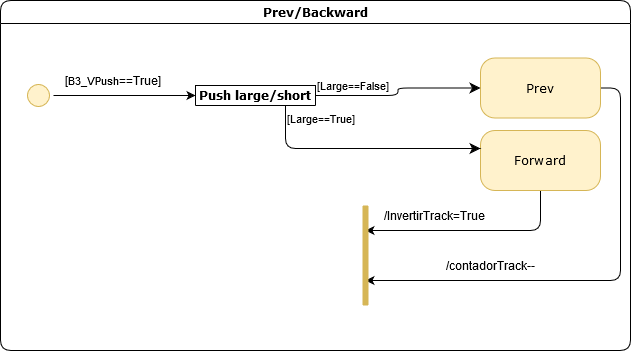

The diagram above was exported from draw.io. Its source (the exported page's mxGraphModel, read from the mxfile embedded in the PNG):
<mxGraphModel dx="723" dy="413" grid="1" gridSize="10" guides="1" tooltips="1" connect="1" arrows="1" fold="1" page="1" pageScale="1" pageWidth="1100" pageHeight="850" background="#ffffff" math="0" shadow="0">
  <root>
    <mxCell id="0" />
    <mxCell id="1" parent="0" />
    <mxCell id="2" value="Prev/Backward" style="swimlane;whiteSpace=wrap;html=1;rounded=1;shadow=0;comic=0;labelBackgroundColor=none;strokeWidth=1;fontFamily=Verdana;fontSize=12;align=center;" vertex="1" parent="1">
      <mxGeometry x="260" y="335" width="630" height="350" as="geometry">
        <mxRectangle x="410" y="320" width="110" height="23" as="alternateBounds" />
      </mxGeometry>
    </mxCell>
    <mxCell id="3" style="edgeStyle=orthogonalEdgeStyle;rounded=0;orthogonalLoop=1;jettySize=auto;html=1;exitX=0.5;exitY=0;exitDx=0;exitDy=0;entryX=0;entryY=0.5;entryDx=0;entryDy=0;" edge="1" parent="2" source="5" target="15">
      <mxGeometry relative="1" as="geometry">
        <mxPoint x="246.84000000000015" y="95.02999999999997" as="targetPoint" />
      </mxGeometry>
    </mxCell>
    <mxCell id="4" value="[&lt;font style=&quot;font-size: 11px&quot;&gt;B3_VPush&lt;/font&gt;==True]" style="text;html=1;align=center;verticalAlign=middle;resizable=0;points=[];labelBackgroundColor=#ffffff;" vertex="1" connectable="0" parent="3">
      <mxGeometry x="-0.3167" relative="1" as="geometry">
        <mxPoint x="10" y="-15" as="offset" />
      </mxGeometry>
    </mxCell>
    <mxCell id="5" value="" style="ellipse;html=1;shape=startState;fillColor=#fff2cc;strokeColor=#d6b656;rounded=1;shadow=0;comic=0;labelBackgroundColor=none;fontFamily=Verdana;fontSize=12;align=center;direction=south;" vertex="1" parent="2">
      <mxGeometry x="23" y="80" width="30" height="30" as="geometry" />
    </mxCell>
    <mxCell id="6" style="edgeStyle=orthogonalEdgeStyle;orthogonalLoop=1;jettySize=auto;html=1;exitX=1;exitY=0.5;exitDx=0;exitDy=0;entryX=0.75;entryY=0.5;entryDx=0;entryDy=0;entryPerimeter=0;endArrow=classic;endFill=1;rounded=1;" edge="1" parent="2" source="8" target="14">
      <mxGeometry relative="1" as="geometry">
        <Array as="points">
          <mxPoint x="620" y="88" />
          <mxPoint x="620" y="280" />
        </Array>
      </mxGeometry>
    </mxCell>
    <mxCell id="7" value="/contadorTrack--" style="text;html=1;align=center;verticalAlign=middle;resizable=0;points=[];labelBackgroundColor=#ffffff;" vertex="1" connectable="0" parent="6">
      <mxGeometry x="0.3141" y="1" relative="1" as="geometry">
        <mxPoint x="-35" y="-16" as="offset" />
      </mxGeometry>
    </mxCell>
    <mxCell id="8" value="Prev" style="rounded=1;whiteSpace=wrap;html=1;arcSize=24;fillColor=#fff2cc;strokeColor=#d6b656;shadow=0;comic=0;labelBackgroundColor=none;fontFamily=Verdana;fontSize=12;align=center;" vertex="1" parent="2">
      <mxGeometry x="480" y="57.5" width="120" height="60" as="geometry" />
    </mxCell>
    <mxCell id="9" value="[Large==False]" style="edgeStyle=orthogonalEdgeStyle;html=1;align=left;verticalAlign=bottom;endArrow=classic;endSize=8;endFill=1;entryX=0;entryY=0.5;entryDx=0;entryDy=0;exitX=1;exitY=0.5;exitDx=0;exitDy=0;" edge="1" parent="2" source="15" target="8">
      <mxGeometry x="-1" relative="1" as="geometry">
        <mxPoint x="430" y="85" as="targetPoint" />
        <mxPoint x="330" y="93.5" as="sourcePoint" />
      </mxGeometry>
    </mxCell>
    <mxCell id="10" style="edgeStyle=orthogonalEdgeStyle;orthogonalLoop=1;jettySize=auto;html=1;exitX=0.5;exitY=1;exitDx=0;exitDy=0;entryX=0.25;entryY=0.5;entryDx=0;entryDy=0;entryPerimeter=0;endArrow=classic;endFill=1;rounded=1;" edge="1" parent="2" source="12" target="14">
      <mxGeometry relative="1" as="geometry">
        <Array as="points">
          <mxPoint x="540" y="230" />
        </Array>
      </mxGeometry>
    </mxCell>
    <mxCell id="11" value="/InvertirTrack=True" style="text;html=1;align=center;verticalAlign=middle;resizable=0;points=[];labelBackgroundColor=#ffffff;" vertex="1" connectable="0" parent="10">
      <mxGeometry x="0.3612" relative="1" as="geometry">
        <mxPoint y="-15" as="offset" />
      </mxGeometry>
    </mxCell>
    <mxCell id="12" value="Forward" style="rounded=1;whiteSpace=wrap;html=1;arcSize=24;fillColor=#fff2cc;strokeColor=#d6b656;shadow=0;comic=0;labelBackgroundColor=none;fontFamily=Verdana;fontSize=12;align=center;" vertex="1" parent="2">
      <mxGeometry x="480" y="130" width="120" height="60" as="geometry" />
    </mxCell>
    <mxCell id="13" value="[Large==True]" style="edgeStyle=orthogonalEdgeStyle;html=1;align=left;verticalAlign=top;endArrow=classic;endSize=8;endFill=1;exitX=0.75;exitY=1;exitDx=0;exitDy=0;" edge="1" parent="2" source="15" target="12">
      <mxGeometry x="-1" relative="1" as="geometry">
        <mxPoint x="480" y="155" as="targetPoint" />
        <Array as="points">
          <mxPoint x="285" y="148" />
        </Array>
        <mxPoint x="285" y="116" as="sourcePoint" />
      </mxGeometry>
    </mxCell>
    <mxCell id="14" value="" style="shape=line;html=1;strokeWidth=6;strokeColor=#d6b656;rotation=90;fillColor=#fff2cc;" vertex="1" parent="2">
      <mxGeometry x="315" y="250" width="100" height="10" as="geometry" />
    </mxCell>
    <mxCell id="15" value="Push large/short" style="swimlane;whiteSpace=wrap;html=1;rounded=1;shadow=0;comic=0;labelBackgroundColor=none;strokeWidth=1;fontFamily=Verdana;fontSize=12;align=center;" vertex="1" collapsed="1" parent="2">
      <mxGeometry x="195" y="85" width="120" height="20" as="geometry">
        <mxRectangle x="320" y="880" width="630" height="350" as="alternateBounds" />
      </mxGeometry>
    </mxCell>
    <mxCell id="16" style="edgeStyle=orthogonalEdgeStyle;rounded=1;orthogonalLoop=1;jettySize=auto;html=1;exitX=0.5;exitY=1;exitDx=0;exitDy=0;entryX=0;entryY=0.5;entryDx=0;entryDy=0;strokeColor=#000000;" edge="1" parent="15" source="20" target="26">
      <mxGeometry relative="1" as="geometry" />
    </mxCell>
    <mxCell id="17" value="[Timer&amp;gt;=1000 ms]" style="text;html=1;align=center;verticalAlign=middle;resizable=0;points=[];labelBackgroundColor=#ffffff;" vertex="1" connectable="0" parent="16">
      <mxGeometry x="-0.0054" y="2" relative="1" as="geometry">
        <mxPoint x="13" y="12" as="offset" />
      </mxGeometry>
    </mxCell>
    <mxCell id="18" style="edgeStyle=orthogonalEdgeStyle;rounded=1;orthogonalLoop=1;jettySize=auto;html=1;exitX=0.5;exitY=0;exitDx=0;exitDy=0;entryX=0;entryY=0.5;entryDx=0;entryDy=0;strokeColor=#000000;" edge="1" parent="15" source="20" target="23">
      <mxGeometry relative="1" as="geometry" />
    </mxCell>
    <mxCell id="19" value="[Timer&amp;gt;=50 &amp;amp;&amp;amp; Timer&amp;lt;1000 ms]" style="text;html=1;align=center;verticalAlign=middle;resizable=0;points=[];labelBackgroundColor=#ffffff;" vertex="1" connectable="0" parent="18">
      <mxGeometry x="0.1077" y="3" relative="1" as="geometry">
        <mxPoint x="-18" y="-7" as="offset" />
      </mxGeometry>
    </mxCell>
    <mxCell id="20" value="ButtonPush" style="rounded=1;whiteSpace=wrap;html=1;arcSize=24;fillColor=#fff2cc;strokeColor=#d6b656;shadow=0;comic=0;labelBackgroundColor=none;fontFamily=Verdana;fontSize=12;align=center;" vertex="1" parent="15">
      <mxGeometry x="170" y="145" width="120" height="60" as="geometry" />
    </mxCell>
    <mxCell id="21" style="edgeStyle=orthogonalEdgeStyle;rounded=1;orthogonalLoop=1;jettySize=auto;html=1;exitX=1;exitY=0.5;exitDx=0;exitDy=0;entryX=0.5;entryY=0;entryDx=0;entryDy=0;strokeColor=#000000;" edge="1" parent="15" source="23" target="27">
      <mxGeometry relative="1" as="geometry" />
    </mxCell>
    <mxCell id="22" value="/Type_Push=Short" style="text;html=1;align=center;verticalAlign=middle;resizable=0;points=[];labelBackgroundColor=#ffffff;" vertex="1" connectable="0" parent="21">
      <mxGeometry x="-0.2593" y="1" relative="1" as="geometry">
        <mxPoint x="15" y="-9" as="offset" />
      </mxGeometry>
    </mxCell>
    <mxCell id="23" value="Short" style="rounded=1;whiteSpace=wrap;html=1;arcSize=24;fillColor=#fff2cc;strokeColor=#d6b656;shadow=0;comic=0;labelBackgroundColor=none;fontFamily=Verdana;fontSize=12;align=center;" vertex="1" parent="15">
      <mxGeometry x="360" y="50" width="120" height="60" as="geometry" />
    </mxCell>
    <mxCell id="24" style="edgeStyle=orthogonalEdgeStyle;rounded=1;orthogonalLoop=1;jettySize=auto;html=1;exitX=1;exitY=0.5;exitDx=0;exitDy=0;strokeColor=#000000;" edge="1" parent="15" source="26" target="27">
      <mxGeometry relative="1" as="geometry" />
    </mxCell>
    <mxCell id="25" value="/Type_Push=Large" style="text;html=1;align=center;verticalAlign=middle;resizable=0;points=[];labelBackgroundColor=#ffffff;" vertex="1" connectable="0" parent="24">
      <mxGeometry x="-0.3452" y="1" relative="1" as="geometry">
        <mxPoint x="12.38" y="11" as="offset" />
      </mxGeometry>
    </mxCell>
    <mxCell id="26" value="Large" style="rounded=1;whiteSpace=wrap;html=1;arcSize=24;fillColor=#fff2cc;strokeColor=#d6b656;shadow=0;comic=0;labelBackgroundColor=none;fontFamily=Verdana;fontSize=12;align=center;" vertex="1" parent="15">
      <mxGeometry x="360" y="230" width="120" height="60" as="geometry" />
    </mxCell>
    <mxCell id="27" value="" style="ellipse;html=1;shape=endState;fillColor=#000000;strokeColor=#ff0000;" vertex="1" parent="15">
      <mxGeometry x="530" y="150" width="30" height="30" as="geometry" />
    </mxCell>
    <mxCell id="28" value="" style="ellipse;html=1;shape=startState;fillColor=#fff2cc;strokeColor=#d6b656;" vertex="1" parent="15">
      <mxGeometry x="10" y="160" width="30" height="30" as="geometry" />
    </mxCell>
    <mxCell id="29" value="" style="edgeStyle=orthogonalEdgeStyle;html=1;verticalAlign=bottom;endArrow=open;endSize=8;strokeColor=#000000;entryX=0;entryY=0.5;entryDx=0;entryDy=0;" edge="1" parent="15" source="28" target="20">
      <mxGeometry relative="1" as="geometry">
        <mxPoint x="70" y="120" as="targetPoint" />
        <Array as="points" />
      </mxGeometry>
    </mxCell>
    <mxCell id="30" value="[ValidPush==True]" style="text;html=1;align=center;verticalAlign=middle;resizable=0;points=[];labelBackgroundColor=#ffffff;" vertex="1" connectable="0" parent="29">
      <mxGeometry x="-0.2667" y="-1" relative="1" as="geometry">
        <mxPoint x="12.000000000000002" y="-16" as="offset" />
      </mxGeometry>
    </mxCell>
  </root>
</mxGraphModel>